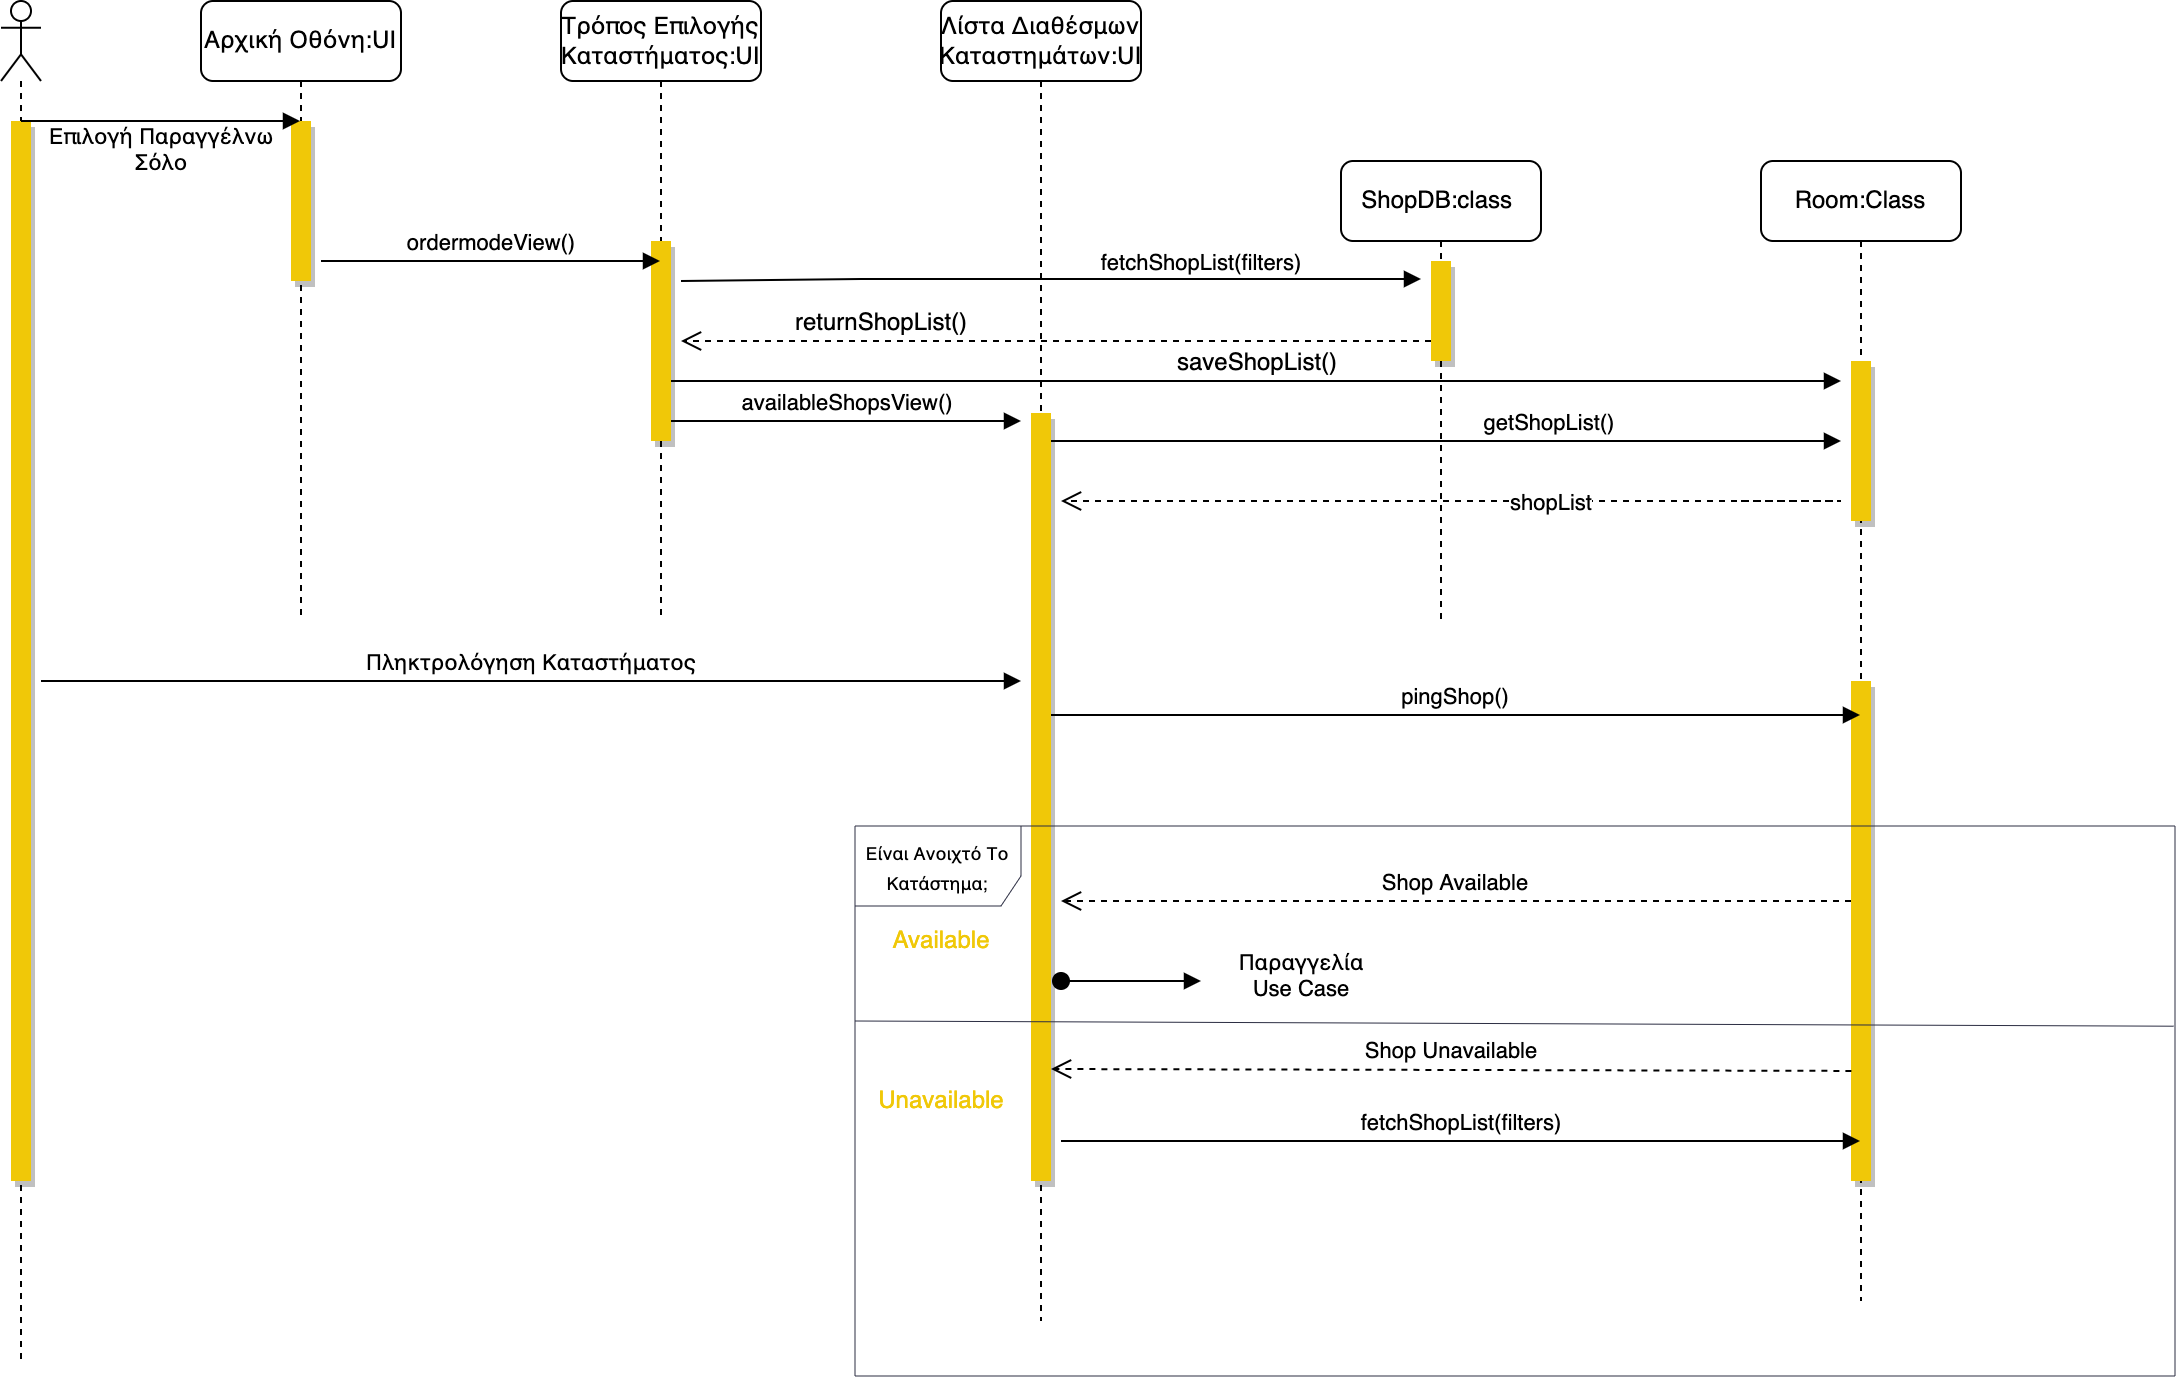

The diagram above was exported from draw.io. Its source (the exported page's mxGraphModel, read from the mxfile embedded in the PNG):
<mxGraphModel dx="1234" dy="876" grid="1" gridSize="10" guides="1" tooltips="1" connect="1" arrows="1" fold="1" page="1" pageScale="1" pageWidth="1654" pageHeight="1169" math="0" shadow="0">
  <root>
    <mxCell id="0" />
    <mxCell id="1" parent="0" />
    <mxCell id="lX3pRINOpExS2PEqY4n3-2" value="Αρχική Οθόνη:UI" style="shape=umlLifeline;perimeter=lifelinePerimeter;whiteSpace=wrap;html=1;container=1;collapsible=0;recursiveResize=0;outlineConnect=0;rounded=1;" parent="1" vertex="1">
      <mxGeometry x="170" y="50" width="100" height="310" as="geometry" />
    </mxCell>
    <mxCell id="lX3pRINOpExS2PEqY4n3-9" value="" style="html=1;points=[];perimeter=orthogonalPerimeter;rounded=0;shadow=1;fillColor=#F0C808;strokeColor=none;" parent="lX3pRINOpExS2PEqY4n3-2" vertex="1">
      <mxGeometry x="45" y="60" width="10" height="80" as="geometry" />
    </mxCell>
    <mxCell id="lX3pRINOpExS2PEqY4n3-3" value="Τρόπος Επιλογής Καταστήματος:UI" style="shape=umlLifeline;perimeter=lifelinePerimeter;whiteSpace=wrap;html=1;container=1;collapsible=0;recursiveResize=0;outlineConnect=0;rounded=1;" parent="1" vertex="1">
      <mxGeometry x="350" y="50" width="100" height="310" as="geometry" />
    </mxCell>
    <mxCell id="VzVvE03GX5xlb7CkLcJw-18" value="saveShopList()" style="html=1;verticalAlign=bottom;endArrow=block;rounded=0;fontSize=12;fontColor=#000000;" parent="lX3pRINOpExS2PEqY4n3-3" edge="1">
      <mxGeometry width="80" relative="1" as="geometry">
        <mxPoint x="55" y="190" as="sourcePoint" />
        <mxPoint x="640" y="190" as="targetPoint" />
      </mxGeometry>
    </mxCell>
    <mxCell id="lX3pRINOpExS2PEqY4n3-11" value="" style="html=1;points=[];perimeter=orthogonalPerimeter;rounded=0;shadow=1;fillColor=#F0C808;strokeColor=none;" parent="lX3pRINOpExS2PEqY4n3-3" vertex="1">
      <mxGeometry x="45" y="120" width="10" height="100" as="geometry" />
    </mxCell>
    <mxCell id="lX3pRINOpExS2PEqY4n3-14" value="availableShopsView()" style="html=1;verticalAlign=bottom;endArrow=block;rounded=0;" parent="lX3pRINOpExS2PEqY4n3-3" edge="1">
      <mxGeometry width="80" relative="1" as="geometry">
        <mxPoint x="55" y="210" as="sourcePoint" />
        <mxPoint x="230" y="210" as="targetPoint" />
      </mxGeometry>
    </mxCell>
    <mxCell id="lX3pRINOpExS2PEqY4n3-4" value="Room:Class" style="shape=umlLifeline;perimeter=lifelinePerimeter;whiteSpace=wrap;html=1;container=1;collapsible=0;recursiveResize=0;outlineConnect=0;rounded=1;" parent="1" vertex="1">
      <mxGeometry x="950" y="130" width="100" height="570" as="geometry" />
    </mxCell>
    <mxCell id="VzVvE03GX5xlb7CkLcJw-5" value="" style="html=1;points=[];perimeter=orthogonalPerimeter;fillColor=#F0C808;shadow=1;strokeColor=none;" parent="lX3pRINOpExS2PEqY4n3-4" vertex="1">
      <mxGeometry x="45" y="260" width="10" height="250" as="geometry" />
    </mxCell>
    <mxCell id="VzVvE03GX5xlb7CkLcJw-9" value="Shop Available" style="html=1;verticalAlign=bottom;endArrow=open;dashed=1;endSize=8;rounded=0;" parent="lX3pRINOpExS2PEqY4n3-4" edge="1">
      <mxGeometry relative="1" as="geometry">
        <mxPoint x="45" y="370" as="sourcePoint" />
        <mxPoint x="-350" y="370" as="targetPoint" />
      </mxGeometry>
    </mxCell>
    <mxCell id="VzVvE03GX5xlb7CkLcJw-19" value="" style="html=1;points=[];perimeter=orthogonalPerimeter;shadow=1;fontSize=12;fontColor=#000000;fillColor=#F0C808;strokeColor=none;" parent="lX3pRINOpExS2PEqY4n3-4" vertex="1">
      <mxGeometry x="45" y="100" width="10" height="80" as="geometry" />
    </mxCell>
    <mxCell id="lX3pRINOpExS2PEqY4n3-5" value="ShopDB:class&amp;nbsp;" style="shape=umlLifeline;perimeter=lifelinePerimeter;whiteSpace=wrap;html=1;container=1;collapsible=0;recursiveResize=0;outlineConnect=0;rounded=1;" parent="1" vertex="1">
      <mxGeometry x="740" y="130" width="100" height="230" as="geometry" />
    </mxCell>
    <mxCell id="VzVvE03GX5xlb7CkLcJw-17" value="&lt;font color=&quot;#000000&quot;&gt;returnShopList()&lt;/font&gt;" style="html=1;verticalAlign=bottom;endArrow=open;dashed=1;endSize=8;rounded=0;fontSize=12;fontColor=#F0C808;" parent="lX3pRINOpExS2PEqY4n3-5" edge="1">
      <mxGeometry x="0.4667" relative="1" as="geometry">
        <mxPoint x="45" y="90" as="sourcePoint" />
        <mxPoint x="-330" y="90" as="targetPoint" />
        <mxPoint as="offset" />
      </mxGeometry>
    </mxCell>
    <mxCell id="VzVvE03GX5xlb7CkLcJw-1" value="" style="html=1;points=[];perimeter=orthogonalPerimeter;fillColor=#F0C808;shadow=1;strokeColor=none;" parent="lX3pRINOpExS2PEqY4n3-5" vertex="1">
      <mxGeometry x="45" y="50" width="10" height="50" as="geometry" />
    </mxCell>
    <mxCell id="lX3pRINOpExS2PEqY4n3-6" value="Λίστα Διαθέσμων Καταστημάτων:UI" style="shape=umlLifeline;perimeter=lifelinePerimeter;whiteSpace=wrap;html=1;container=1;collapsible=0;recursiveResize=0;outlineConnect=0;rounded=1;" parent="1" vertex="1">
      <mxGeometry x="540" y="50" width="100" height="660" as="geometry" />
    </mxCell>
    <mxCell id="VzVvE03GX5xlb7CkLcJw-4" value="getShopList()" style="html=1;verticalAlign=bottom;endArrow=block;rounded=0;" parent="lX3pRINOpExS2PEqY4n3-6" edge="1">
      <mxGeometry x="0.2608" width="80" relative="1" as="geometry">
        <mxPoint x="55" y="220" as="sourcePoint" />
        <mxPoint x="450" y="220" as="targetPoint" />
        <mxPoint as="offset" />
      </mxGeometry>
    </mxCell>
    <mxCell id="lX3pRINOpExS2PEqY4n3-13" value="" style="html=1;points=[];perimeter=orthogonalPerimeter;rounded=0;shadow=1;fillColor=#F0C808;strokeColor=none;" parent="lX3pRINOpExS2PEqY4n3-6" vertex="1">
      <mxGeometry x="45" y="206" width="10" height="384" as="geometry" />
    </mxCell>
    <mxCell id="VzVvE03GX5xlb7CkLcJw-8" value="pingShop()" style="html=1;verticalAlign=bottom;endArrow=block;rounded=0;" parent="lX3pRINOpExS2PEqY4n3-6" edge="1">
      <mxGeometry width="80" relative="1" as="geometry">
        <mxPoint x="55" y="357" as="sourcePoint" />
        <mxPoint x="459.5" y="357" as="targetPoint" />
      </mxGeometry>
    </mxCell>
    <mxCell id="VzVvE03GX5xlb7CkLcJw-11" value="Shop Unavailable" style="html=1;verticalAlign=bottom;endArrow=open;dashed=1;endSize=8;rounded=0;entryX=0.98;entryY=0.708;entryDx=0;entryDy=0;entryPerimeter=0;" parent="lX3pRINOpExS2PEqY4n3-6" edge="1">
      <mxGeometry relative="1" as="geometry">
        <mxPoint x="455.20000000000005" y="534.96" as="sourcePoint" />
        <mxPoint x="55" y="534" as="targetPoint" />
      </mxGeometry>
    </mxCell>
    <mxCell id="VzVvE03GX5xlb7CkLcJw-12" value="fetchShopList(filters)" style="html=1;verticalAlign=bottom;endArrow=block;rounded=0;" parent="lX3pRINOpExS2PEqY4n3-6" target="lX3pRINOpExS2PEqY4n3-4" edge="1">
      <mxGeometry width="80" relative="1" as="geometry">
        <mxPoint x="60" y="570" as="sourcePoint" />
        <mxPoint x="140" y="570" as="targetPoint" />
      </mxGeometry>
    </mxCell>
    <mxCell id="lX3pRINOpExS2PEqY4n3-7" value="" style="shape=umlLifeline;participant=umlActor;perimeter=lifelinePerimeter;whiteSpace=wrap;html=1;container=1;collapsible=0;recursiveResize=0;verticalAlign=top;spacingTop=36;outlineConnect=0;rounded=1;" parent="1" vertex="1">
      <mxGeometry x="70" y="50" width="20" height="680" as="geometry" />
    </mxCell>
    <mxCell id="lX3pRINOpExS2PEqY4n3-8" value="" style="html=1;points=[];perimeter=orthogonalPerimeter;rounded=0;fillColor=#F0C808;strokeColor=none;shadow=1;" parent="lX3pRINOpExS2PEqY4n3-7" vertex="1">
      <mxGeometry x="5" y="60" width="10" height="530" as="geometry" />
    </mxCell>
    <mxCell id="lX3pRINOpExS2PEqY4n3-10" value="Επιλογή Παραγγέλνω&lt;br&gt;Σόλο" style="html=1;verticalAlign=bottom;endArrow=block;rounded=0;" parent="1" target="lX3pRINOpExS2PEqY4n3-2" edge="1">
      <mxGeometry x="0.0036" y="-30" width="80" relative="1" as="geometry">
        <mxPoint x="80" y="110" as="sourcePoint" />
        <mxPoint x="160" y="110" as="targetPoint" />
        <mxPoint as="offset" />
      </mxGeometry>
    </mxCell>
    <mxCell id="lX3pRINOpExS2PEqY4n3-12" value="ordermodeView()" style="html=1;verticalAlign=bottom;endArrow=block;rounded=0;" parent="1" target="lX3pRINOpExS2PEqY4n3-3" edge="1">
      <mxGeometry width="80" relative="1" as="geometry">
        <mxPoint x="230" y="180" as="sourcePoint" />
        <mxPoint x="300" y="180" as="targetPoint" />
      </mxGeometry>
    </mxCell>
    <mxCell id="lX3pRINOpExS2PEqY4n3-15" value="Πληκτρολόγηση Καταστήματος" style="html=1;verticalAlign=bottom;endArrow=block;rounded=0;" parent="1" edge="1">
      <mxGeometry width="80" relative="1" as="geometry">
        <mxPoint x="90" y="390" as="sourcePoint" />
        <mxPoint x="580" y="390" as="targetPoint" />
      </mxGeometry>
    </mxCell>
    <mxCell id="VzVvE03GX5xlb7CkLcJw-2" value="fetchShopList(filters)" style="html=1;verticalAlign=bottom;endArrow=block;rounded=0;" parent="1" edge="1">
      <mxGeometry x="0.4054" y="-1" width="80" relative="1" as="geometry">
        <mxPoint x="410" y="190" as="sourcePoint" />
        <mxPoint x="780" y="189" as="targetPoint" />
        <Array as="points">
          <mxPoint x="500" y="189" />
        </Array>
        <mxPoint as="offset" />
      </mxGeometry>
    </mxCell>
    <mxCell id="VzVvE03GX5xlb7CkLcJw-7" value="shopList" style="html=1;verticalAlign=bottom;endArrow=open;dashed=1;endSize=8;rounded=0;" parent="1" edge="1">
      <mxGeometry x="-0.1118" y="10" relative="1" as="geometry">
        <mxPoint x="940" y="300" as="sourcePoint" />
        <mxPoint x="600" y="300" as="targetPoint" />
        <Array as="points">
          <mxPoint x="990" y="300" />
        </Array>
        <mxPoint as="offset" />
      </mxGeometry>
    </mxCell>
    <mxCell id="VzVvE03GX5xlb7CkLcJw-10" value="Παραγγελία&lt;br&gt;Use Case" style="html=1;verticalAlign=bottom;startArrow=oval;startFill=1;endArrow=block;startSize=8;rounded=0;" parent="1" edge="1">
      <mxGeometry x="1" y="-52" width="60" relative="1" as="geometry">
        <mxPoint x="600" y="540" as="sourcePoint" />
        <mxPoint x="670" y="540" as="targetPoint" />
        <mxPoint x="50" y="-39" as="offset" />
      </mxGeometry>
    </mxCell>
    <mxCell id="VzVvE03GX5xlb7CkLcJw-14" value="&lt;font color=&quot;#f0c808&quot; style=&quot;font-size: 12px;&quot;&gt;Available&lt;/font&gt;" style="text;html=1;align=center;verticalAlign=middle;resizable=0;points=[];autosize=1;strokeColor=none;fillColor=none;fontSize=7;" parent="1" vertex="1">
      <mxGeometry x="510" y="510" width="60" height="20" as="geometry" />
    </mxCell>
    <mxCell id="VzVvE03GX5xlb7CkLcJw-16" value="Unavailable" style="text;html=1;align=center;verticalAlign=middle;resizable=0;points=[];autosize=1;strokeColor=none;fillColor=none;fontSize=12;fontColor=#F0C808;" parent="1" vertex="1">
      <mxGeometry x="500" y="590" width="80" height="20" as="geometry" />
    </mxCell>
    <mxCell id="VzVvE03GX5xlb7CkLcJw-22" value="" style="endArrow=none;html=1;rounded=0;fontSize=12;fontColor=#000000;entryX=0.999;entryY=0.364;entryDx=0;entryDy=0;entryPerimeter=0;strokeWidth=0.5;strokeColor=#2B2D42;" parent="1" target="VzVvE03GX5xlb7CkLcJw-13" edge="1">
      <mxGeometry width="50" height="50" relative="1" as="geometry">
        <mxPoint x="497" y="560" as="sourcePoint" />
        <mxPoint x="547" y="510" as="targetPoint" />
      </mxGeometry>
    </mxCell>
    <mxCell id="VzVvE03GX5xlb7CkLcJw-13" value="&lt;font style=&quot;font-size: 9px;&quot;&gt;Είναι Ανοιχτό Το Κατάστημα;&lt;/font&gt;" style="shape=umlFrame;whiteSpace=wrap;html=1;shadow=0;fillColor=#FFFFFF;width=83;height=40;strokeWidth=0.5;strokeColor=#2B2D42;" parent="1" vertex="1">
      <mxGeometry x="497" y="462.5" width="660" height="275" as="geometry" />
    </mxCell>
  </root>
</mxGraphModel>